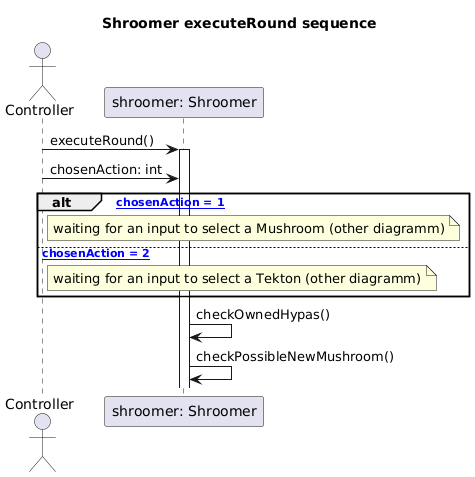

The diagram above was rendered by PlantUML. Its source (embedded in the PNG):
@startuml
title Shroomer executeRound sequence
actor "Controller" as Ctrl
participant "shroomer: Shroomer" as Shroomer


Ctrl -> Shroomer: executeRound()
activate Shroomer
Ctrl -> Shroomer: chosenAction: int 


alt [asdas chosenAction = 1]
    note right of Ctrl: waiting for an input to select a Mushroom (other diagramm)

else [assd chosenAction = 2]
    note right of Ctrl: waiting for an input to select a Tekton (other diagramm)

end
Shroomer -> Shroomer: checkOwnedHypas()
Shroomer -> Shroomer: checkPossibleNewMushroom()
@enduml